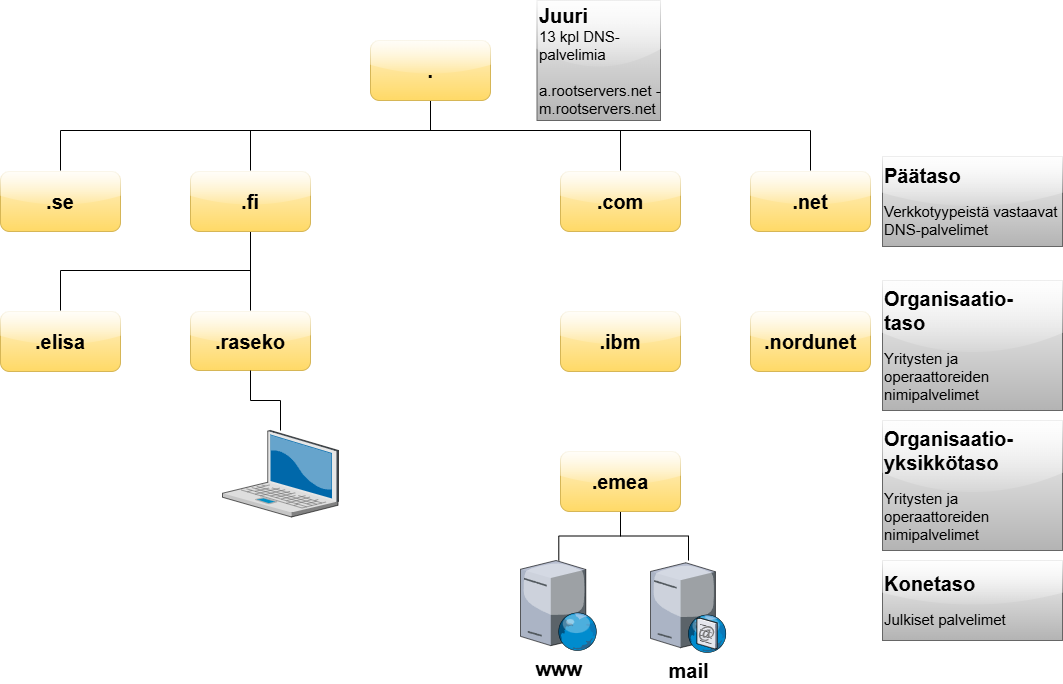

The diagram above was exported from draw.io. Its source (the exported page's mxGraphModel, read from the mxfile embedded in the PNG):
<mxGraphModel dx="1426" dy="841" grid="1" gridSize="10" guides="1" tooltips="1" connect="1" arrows="1" fold="1" page="1" pageScale="1" pageWidth="1100" pageHeight="850" math="0" shadow="0">
  <root>
    <mxCell id="0" />
    <mxCell id="1" parent="0" />
    <mxCell id="2" style="edgeStyle=orthogonalEdgeStyle;rounded=0;orthogonalLoop=1;jettySize=auto;html=1;endArrow=none;endFill=0;" edge="1" source="6" target="7" parent="1">
      <mxGeometry relative="1" as="geometry">
        <Array as="points">
          <mxPoint x="458" y="160" />
          <mxPoint x="88" y="160" />
        </Array>
      </mxGeometry>
    </mxCell>
    <mxCell id="3" style="edgeStyle=orthogonalEdgeStyle;rounded=0;orthogonalLoop=1;jettySize=auto;html=1;endArrow=none;endFill=0;" edge="1" source="6" target="10" parent="1">
      <mxGeometry relative="1" as="geometry">
        <Array as="points">
          <mxPoint x="458" y="160" />
          <mxPoint x="278" y="160" />
        </Array>
      </mxGeometry>
    </mxCell>
    <mxCell id="4" style="edgeStyle=orthogonalEdgeStyle;rounded=0;orthogonalLoop=1;jettySize=auto;html=1;entryX=0.5;entryY=0;entryDx=0;entryDy=0;endArrow=none;endFill=0;" edge="1" source="6" target="11" parent="1">
      <mxGeometry relative="1" as="geometry">
        <Array as="points">
          <mxPoint x="458" y="160" />
          <mxPoint x="648" y="160" />
        </Array>
      </mxGeometry>
    </mxCell>
    <mxCell id="5" style="edgeStyle=orthogonalEdgeStyle;rounded=0;orthogonalLoop=1;jettySize=auto;html=1;endArrow=none;endFill=0;" edge="1" source="6" target="12" parent="1">
      <mxGeometry relative="1" as="geometry">
        <Array as="points">
          <mxPoint x="458" y="160" />
          <mxPoint x="838" y="160" />
        </Array>
      </mxGeometry>
    </mxCell>
    <mxCell id="6" value="&lt;font style=&quot;font-size: 20px;&quot;&gt;&lt;b style=&quot;&quot;&gt;.&lt;/b&gt;&lt;/font&gt;" style="rounded=1;whiteSpace=wrap;html=1;fillColor=#fff2cc;gradientColor=#ffd966;strokeColor=#d6b656;glass=1;" vertex="1" parent="1">
      <mxGeometry x="398" y="70" width="120" height="60" as="geometry" />
    </mxCell>
    <mxCell id="7" value="&lt;b&gt;&lt;font style=&quot;font-size: 20px;&quot;&gt;.se&lt;/font&gt;&lt;/b&gt;" style="rounded=1;whiteSpace=wrap;html=1;fillColor=#fff2cc;gradientColor=#ffd966;strokeColor=#d6b656;glass=1;" vertex="1" parent="1">
      <mxGeometry x="28" y="201" width="120" height="60" as="geometry" />
    </mxCell>
    <mxCell id="8" style="edgeStyle=orthogonalEdgeStyle;rounded=0;orthogonalLoop=1;jettySize=auto;html=1;endArrow=none;endFill=0;" edge="1" source="10" target="14" parent="1">
      <mxGeometry relative="1" as="geometry" />
    </mxCell>
    <mxCell id="9" style="edgeStyle=orthogonalEdgeStyle;rounded=0;orthogonalLoop=1;jettySize=auto;html=1;endArrow=none;endFill=0;" edge="1" source="10" target="21" parent="1">
      <mxGeometry relative="1" as="geometry">
        <Array as="points">
          <mxPoint x="278" y="300" />
          <mxPoint x="88" y="300" />
        </Array>
      </mxGeometry>
    </mxCell>
    <mxCell id="10" value="&lt;font style=&quot;font-size: 20px;&quot;&gt;&lt;b style=&quot;&quot;&gt;.fi&lt;/b&gt;&lt;/font&gt;" style="rounded=1;whiteSpace=wrap;html=1;fillColor=#fff2cc;gradientColor=#ffd966;strokeColor=#d6b656;glass=1;" vertex="1" parent="1">
      <mxGeometry x="218" y="201" width="120" height="60" as="geometry" />
    </mxCell>
    <mxCell id="11" value="&lt;font style=&quot;font-size: 20px;&quot;&gt;&lt;b style=&quot;&quot;&gt;.com&lt;/b&gt;&lt;/font&gt;" style="rounded=1;whiteSpace=wrap;html=1;fillColor=#fff2cc;gradientColor=#ffd966;strokeColor=#d6b656;glass=1;" vertex="1" parent="1">
      <mxGeometry x="588" y="201" width="120" height="60" as="geometry" />
    </mxCell>
    <mxCell id="12" value="&lt;font style=&quot;font-size: 20px;&quot;&gt;&lt;b style=&quot;&quot;&gt;.net&lt;/b&gt;&lt;/font&gt;" style="rounded=1;whiteSpace=wrap;html=1;fillColor=#fff2cc;gradientColor=#ffd966;strokeColor=#d6b656;glass=1;" vertex="1" parent="1">
      <mxGeometry x="778" y="201" width="120" height="60" as="geometry" />
    </mxCell>
    <mxCell id="13" value="&lt;font style=&quot;font-size: 20px;&quot;&gt;&lt;b style=&quot;&quot;&gt;.ibm&lt;/b&gt;&lt;/font&gt;" style="rounded=1;whiteSpace=wrap;html=1;fillColor=#fff2cc;gradientColor=#ffd966;strokeColor=#d6b656;glass=1;" vertex="1" parent="1">
      <mxGeometry x="588" y="341" width="120" height="60" as="geometry" />
    </mxCell>
    <mxCell id="14" value="&lt;font style=&quot;font-size: 20px;&quot;&gt;&lt;b style=&quot;&quot;&gt;.raseko&lt;/b&gt;&lt;/font&gt;" style="rounded=1;whiteSpace=wrap;html=1;fillColor=#fff2cc;gradientColor=#ffd966;strokeColor=#d6b656;glass=1;" vertex="1" parent="1">
      <mxGeometry x="218" y="341" width="120" height="59" as="geometry" />
    </mxCell>
    <mxCell id="15" value="&lt;font style=&quot;font-size: 20px;&quot;&gt;&lt;b style=&quot;&quot;&gt;.nordunet&lt;/b&gt;&lt;/font&gt;" style="rounded=1;whiteSpace=wrap;html=1;fillColor=#fff2cc;gradientColor=#ffd966;strokeColor=#d6b656;glass=1;" vertex="1" parent="1">
      <mxGeometry x="778" y="341" width="120" height="60" as="geometry" />
    </mxCell>
    <mxCell id="16" style="edgeStyle=orthogonalEdgeStyle;rounded=0;orthogonalLoop=1;jettySize=auto;html=1;endArrow=none;endFill=0;" edge="1" source="18" target="19" parent="1">
      <mxGeometry relative="1" as="geometry" />
    </mxCell>
    <mxCell id="17" style="edgeStyle=orthogonalEdgeStyle;rounded=0;orthogonalLoop=1;jettySize=auto;html=1;endArrow=none;endFill=0;" edge="1" source="18" target="20" parent="1">
      <mxGeometry relative="1" as="geometry" />
    </mxCell>
    <mxCell id="18" value="&lt;font style=&quot;font-size: 20px;&quot;&gt;&lt;b style=&quot;&quot;&gt;.emea&lt;/b&gt;&lt;/font&gt;" style="rounded=1;whiteSpace=wrap;html=1;fillColor=#fff2cc;gradientColor=#ffd966;strokeColor=#d6b656;glass=1;" vertex="1" parent="1">
      <mxGeometry x="588" y="481" width="120" height="60" as="geometry" />
    </mxCell>
    <mxCell id="19" value="&lt;font style=&quot;font-size: 20px;&quot;&gt;&lt;b&gt;www&lt;/b&gt;&lt;/font&gt;" style="verticalLabelPosition=bottom;sketch=0;aspect=fixed;html=1;verticalAlign=top;strokeColor=none;align=center;outlineConnect=0;shape=mxgraph.citrix.web_server;" vertex="1" parent="1">
      <mxGeometry x="548" y="590" width="76.5" height="90" as="geometry" />
    </mxCell>
    <mxCell id="20" value="&lt;font style=&quot;font-size: 20px;&quot;&gt;&lt;b&gt;mail&lt;/b&gt;&lt;/font&gt;" style="verticalLabelPosition=bottom;sketch=0;aspect=fixed;html=1;verticalAlign=top;strokeColor=none;align=center;outlineConnect=0;shape=mxgraph.citrix.smtp_server;" vertex="1" parent="1">
      <mxGeometry x="678" y="590" width="76" height="92" as="geometry" />
    </mxCell>
    <mxCell id="21" value="&lt;font style=&quot;font-size: 20px;&quot;&gt;&lt;b style=&quot;&quot;&gt;.elisa&lt;/b&gt;&lt;/font&gt;" style="rounded=1;whiteSpace=wrap;html=1;fillColor=#fff2cc;gradientColor=#ffd966;strokeColor=#d6b656;glass=1;" vertex="1" parent="1">
      <mxGeometry x="28" y="341" width="120" height="60" as="geometry" />
    </mxCell>
    <mxCell id="22" value="&lt;div style=&quot;&quot;&gt;&lt;font style=&quot;font-size: 20px;&quot;&gt;&lt;b&gt;Juuri&lt;/b&gt;&lt;/font&gt;&lt;/div&gt;&lt;div style=&quot;&quot;&gt;&lt;span style=&quot;font-size: 15px;&quot;&gt;13 kpl DNS-palvelimia&lt;/span&gt;&lt;/div&gt;&lt;div style=&quot;&quot;&gt;&lt;span style=&quot;font-size: 15px;&quot;&gt;&lt;br&gt;&lt;/span&gt;&lt;/div&gt;&lt;div style=&quot;&quot;&gt;&lt;span style=&quot;font-size: 15px;&quot;&gt;a.rootservers.net -&lt;/span&gt;&lt;/div&gt;&lt;div style=&quot;&quot;&gt;&lt;span style=&quot;font-size: 15px;&quot;&gt;m.rootservers.net&lt;/span&gt;&lt;/div&gt;" style="text;html=1;whiteSpace=wrap;align=left;verticalAlign=middle;rounded=0;fillColor=#f5f5f5;strokeColor=#666666;gradientColor=#b3b3b3;glass=1;shadow=0;" vertex="1" parent="1">
      <mxGeometry x="564.5" y="30" width="123.5" height="120" as="geometry" />
    </mxCell>
    <mxCell id="23" value="&lt;font style=&quot;font-size: 20px;&quot;&gt;&lt;b&gt;Päätaso&lt;/b&gt;&lt;/font&gt;&lt;div&gt;&lt;br&gt;&lt;/div&gt;&lt;div&gt;&lt;font style=&quot;font-size: 15px;&quot;&gt;Verkkotyypeistä vastaavat DNS-palvelimet&lt;/font&gt;&lt;/div&gt;" style="text;html=1;whiteSpace=wrap;strokeColor=#666666;fillColor=#f5f5f5;align=left;verticalAlign=middle;rounded=0;gradientColor=#b3b3b3;glass=1;" vertex="1" parent="1">
      <mxGeometry x="910" y="186" width="180" height="90" as="geometry" />
    </mxCell>
    <mxCell id="24" value="&lt;span style=&quot;font-size: 20px;&quot;&gt;&lt;b&gt;Organisaatio-&lt;/b&gt;&lt;/span&gt;&lt;div&gt;&lt;span style=&quot;font-size: 20px;&quot;&gt;&lt;b&gt;taso&lt;br&gt;&lt;/b&gt;&lt;/span&gt;&lt;div&gt;&lt;br&gt;&lt;/div&gt;&lt;div&gt;&lt;span style=&quot;font-size: 15px;&quot;&gt;Yritysten ja operaattoreiden nimipalvelimet&lt;/span&gt;&lt;/div&gt;&lt;/div&gt;" style="text;html=1;whiteSpace=wrap;strokeColor=#666666;fillColor=#f5f5f5;align=left;verticalAlign=middle;rounded=0;glass=1;gradientColor=#b3b3b3;" vertex="1" parent="1">
      <mxGeometry x="910" y="310" width="180" height="130" as="geometry" />
    </mxCell>
    <mxCell id="25" value="&lt;div&gt;&lt;span style=&quot;font-size: 20px;&quot;&gt;&lt;b&gt;Organisaatio-&lt;/b&gt;&lt;/span&gt;&lt;/div&gt;&lt;div&gt;&lt;span style=&quot;font-size: 20px;&quot;&gt;&lt;b&gt;yksikkötaso&lt;/b&gt;&lt;/span&gt;&lt;/div&gt;&lt;div&gt;&lt;br&gt;&lt;/div&gt;&lt;div&gt;&lt;span style=&quot;font-size: 15px;&quot;&gt;Yritysten ja operaattoreiden nimipalvelimet&lt;/span&gt;&lt;/div&gt;" style="text;html=1;whiteSpace=wrap;strokeColor=#666666;fillColor=#f5f5f5;align=left;verticalAlign=middle;rounded=0;gradientColor=#b3b3b3;glass=1;" vertex="1" parent="1">
      <mxGeometry x="910" y="450" width="180" height="130" as="geometry" />
    </mxCell>
    <mxCell id="26" value="&lt;font style=&quot;font-size: 20px;&quot;&gt;&lt;b&gt;Konetaso&lt;/b&gt;&lt;/font&gt;&lt;div&gt;&lt;br&gt;&lt;/div&gt;&lt;div&gt;&lt;font style=&quot;font-size: 15px;&quot;&gt;Julkiset palvelimet&lt;/font&gt;&lt;/div&gt;" style="text;html=1;whiteSpace=wrap;strokeColor=#666666;fillColor=#f5f5f5;align=left;verticalAlign=middle;rounded=0;gradientColor=#b3b3b3;glass=1;" vertex="1" parent="1">
      <mxGeometry x="910" y="590" width="180" height="80" as="geometry" />
    </mxCell>
    <mxCell id="27" style="edgeStyle=orthogonalEdgeStyle;rounded=0;orthogonalLoop=1;jettySize=auto;html=1;endArrow=none;endFill=0;" edge="1" source="14" target="28" parent="1">
      <mxGeometry relative="1" as="geometry">
        <mxPoint x="301.981" y="489.01199999999994" as="targetPoint" />
      </mxGeometry>
    </mxCell>
    <mxCell id="28" value="" style="verticalLabelPosition=bottom;sketch=0;aspect=fixed;html=1;verticalAlign=top;strokeColor=none;align=center;outlineConnect=0;shape=mxgraph.citrix.laptop_2;" vertex="1" parent="1">
      <mxGeometry x="250" y="460" width="116" height="86.5" as="geometry" />
    </mxCell>
  </root>
</mxGraphModel>